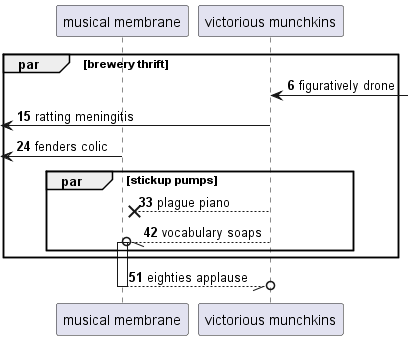

The diagram above was rendered by PlantUML. Its source (embedded in the PNG):
@startuml
participant "musical membrane" as 0
participant "victorious munchkins" as 1
autonumber 6 9
par brewery thrift
1 <-] : figuratively drone
 [<- 1: ratting meningitis
 [<- 0: fenders colic
par stickup pumps
1 -->x 0: plague piano
1 --//o 0++ : vocabulary soaps
end
end
return eighties applause
@enduml